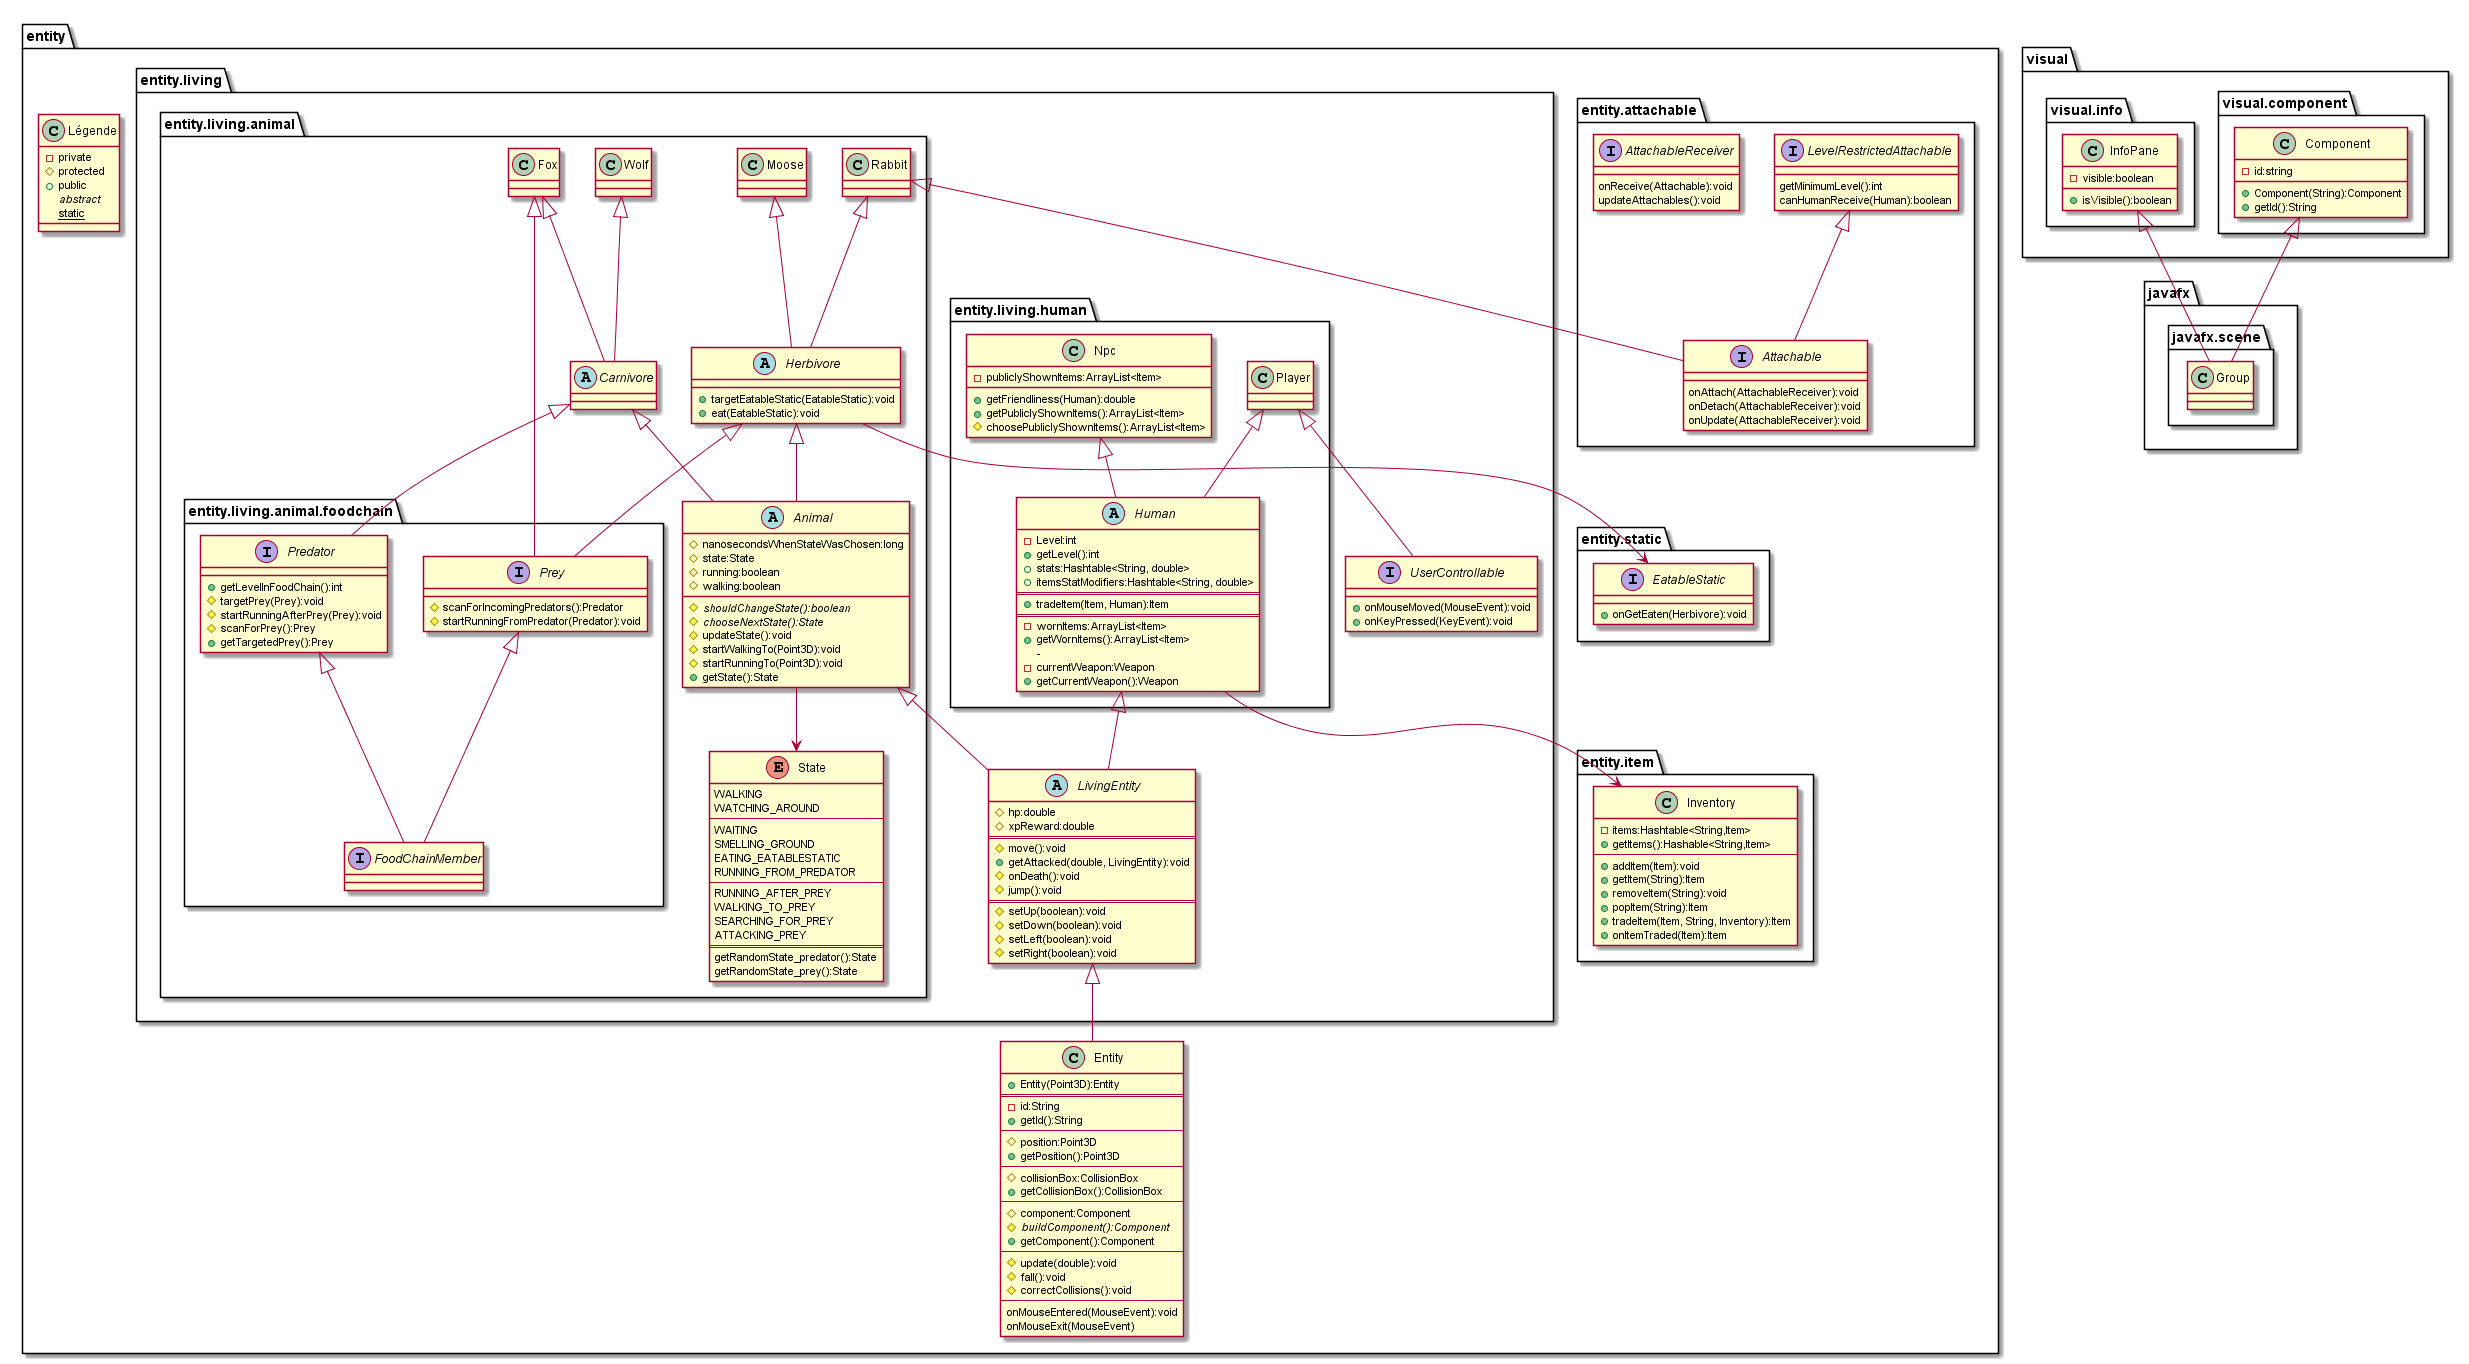

The diagram above was rendered by PlantUML. Its source (embedded in the PNG):
@startuml Classes
package entity{
    class Légende{
        - private
        # protected
        + public
        {abstract} abstract
        {static} static
    }
    class Entity{
        + Entity(Point3D):Entity
        ==
        - id:String
        + getId():String
        --
        # position:Point3D
        + getPosition():Point3D
        --
        # collisionBox:CollisionBox
        + getCollisionBox():CollisionBox
        --
        # component:Component
        # {abstract} buildComponent():Component
        + getComponent():Component
        --
        # update(double):void
        # fall():void
        # correctCollisions():void
        --
        onMouseEntered(MouseEvent):void
        onMouseExit(MouseEvent)
    }
    package entity.attachable{
        interface Attachable{
            onAttach(AttachableReceiver):void
            onDetach(AttachableReceiver):void
            onUpdate(AttachableReceiver):void
        }
        interface LevelRestrictedAttachable{    
            getMinimumLevel():int
            canHumanReceive(Human):boolean
        }
        LevelRestrictedAttachable <|-- Attachable
        interface AttachableReceiver{
            onReceive(Attachable):void
            updateAttachables():void
        }
    }
    package entity.item{
        class Inventory{
            - items:Hashtable<String,Item>
            + getItems():Hashable<String,Item>
            --
            + addItem(Item):void
            + getItem(String):Item
            + removeItem(String):void
            + popItem(String):Item
            + tradeItem(Item, String, Inventory):Item
            + onItemTraded(Item):Item
        }
    }
    package entity.living{
        abstract class LivingEntity{
            # hp:double
            # xpReward:double
            ==
            # move():void
            + getAttacked(double, LivingEntity):void
            # onDeath():void
            # jump():void
            ==
            # setUp(boolean):void
            # setDown(boolean):void
            # setLeft(boolean):void
            # setRight(boolean):void
        }
        LivingEntity <|-- Entity
        interface UserControllable{
            + onMouseMoved(MouseEvent):void
            + onKeyPressed(KeyEvent):void
        }
        package entity.living.human{
            abstract class Human{
                - Level:int
                + getLevel():int
                + stats:Hashtable<String, double>
                + itemsStatModifiers:Hashtable<String, double>
                ==
                + tradeItem(Item, Human):Item
                ==
                - wornItems:ArrayList<Item>
                + getWornItems():ArrayList<Item>
                -
                - currentWeapon:Weapon
                + getCurrentWeapon():Weapon
            }
            Human <|-- LivingEntity
            Human --> Inventory
            class Player{
                
            }
            Player <|-- Human
            Player <|-- UserControllable
            class Npc{
                - publiclyShownItems:ArrayList<Item>
                + getFriendliness(Human):double
                + getPubliclyShownItems():ArrayList<Item>
                # choosePubliclyShownItems():ArrayList<Item>
            }
            Npc <|-- Human
        }
        package entity.living.animal{
            enum State{
                WALKING
                WATCHING_AROUND
                --
                WAITING
                SMELLING_GROUND
                EATING_EATABLESTATIC
                RUNNING_FROM_PREDATOR
                --
                RUNNING_AFTER_PREY
                WALKING_TO_PREY
                SEARCHING_FOR_PREY
                ATTACKING_PREY
                ==
                getRandomState_predator():State
                getRandomState_prey():State
            }
            abstract class Animal{
                # nanosecondsWhenStateWasChosen:long
                # state:State
                # running:boolean
                # walking:boolean
                # {abstract}shouldChangeState():boolean
                # {abstract}chooseNextState():State
                # updateState():void
                # startWalkingTo(Point3D):void
                # startRunningTo(Point3D):void
                + getState():State
            }
            Animal <|-- LivingEntity
            Animal --> State
            package entity.living.animal.foodchain{
                interface FoodChainMember{
                }
                interface Prey{
                    # scanForIncomingPredators():Predator
                    # startRunningFromPredator(Predator):void
                }
                Prey <|-- FoodChainMember
                interface Predator{
                    + getLevelInFoodChain():int
                    # targetPrey(Prey):void
                    # startRunningAfterPrey(Prey):void
                    # scanForPrey():Prey
                    + getTargetedPrey():Prey
                }
                Predator <|-- FoodChainMember
            }
            abstract class Herbivore{
                + targetEatableStatic(EatableStatic):void
                + eat(EatableStatic):void
            }
            Herbivore <|-- Animal
            Herbivore <|-- Prey
            abstract class Carnivore{

            }
            Carnivore <|-- Animal
            Carnivore <|-- Predator

            class Moose
            Moose <|-- Herbivore
            class Rabbit
            Rabbit <|-- Herbivore
            Rabbit <|-- Attachable
            class Fox
            Fox <|-- Carnivore
            Fox <|-- Prey
            class Wolf
            Wolf <|-- Carnivore
        }
    }
    package entity.static{
        interface EatableStatic{
            + onGetEaten(Herbivore):void
        }
        Herbivore --> EatableStatic
    }
}
package javafx{
    package javafx.scene{
        class Group
    }
}
package visual{
    package visual.component{
        class Component{
            - id:string
            + Component(String):Component
            + getId():String
        }
        Component <|-- Group
    }
    package visual.info{
        class InfoPane{
            - visible:boolean
            + isVisible():boolean

        }
        InfoPane <|-- Group
    }
}
@enduml